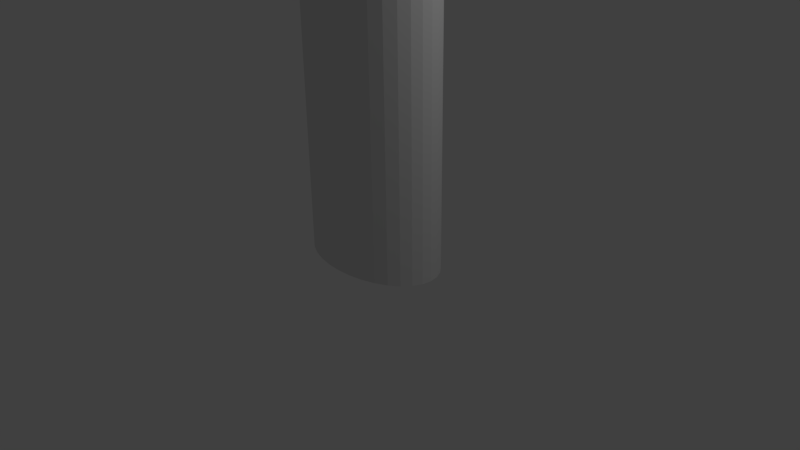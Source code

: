 # Source: Alcohol.blend  (saved by Blender 2.73.0; exported with 4.5.12 LTS)
import bpy
from mathutils import Matrix  # noqa: F401  (used for matrix-valued properties, if any)

bpy.ops.wm.read_factory_settings(use_empty=True)
scene = bpy.context.scene
scene.name = 'Scene'

# ---- collections
col_collection_1 = bpy.data.collections.new('Collection 1'); scene.collection.children.link(col_collection_1)

# ---- world
world_world = bpy.data.worlds.new('World'); scene.world = world_world
world_world.color = (0.05088, 0.05088, 0.05088)
world_world.use_sun_shadow = False
world_world.sun_shadow_jitter_overblur = 0.0
world_world.cycles.sampling_method = 'MANUAL'
world_world.cycles.sample_map_resolution = 256

# ---- cameras
cam_camera = bpy.data.cameras.new('Camera')
cam_camera.clip_end = 100.0
cam_camera.lens = 35.0
cam_camera.sensor_width = 32.0
cam_camera.sensor_height = 18.0
cam_camera.ortho_scale = 7.314
cam_camera.dof.focus_distance = 0.0
cam_camera.dof.aperture_fstop = 128.0

# ---- lights
light_lamp = bpy.data.lights.new('Lamp', 'POINT')
light_lamp.transmission_factor = 0.0
light_lamp.cutoff_distance = 30.0
light_lamp.energy = 100.0
light_lamp.shadow_buffer_clip_start = 1.001
light_lamp.shadow_soft_size = 0.1
light_lamp.shadow_maximum_resolution = 0.006
light_lamp.use_absolute_resolution = True
light_lamp.cycles.use_multiple_importance_sampling = False

# ---- meshes
me_circle_002 = bpy.data.meshes.new('Circle.002')
me_circle_002.from_pydata([(-0.02099, 0.873, 0.000208), (-0.2187, 0.8568, 0.000208), (-0.4089, 0.8088, 0.000208), (-0.5841, 0.7308, 0.000208), (-0.7377, 0.6258, 0.000208), (-0.8637, 0.498, 0.000208), (-0.9574, 0.3521, 0.000208), (-1.015, 0.1938, 0.000208), (-1.035, 0.02912, 0.000208), (-1.015, -0.1355, 0.000208), (-0.9574, -0.2938, 0.000208), (-0.8637, -0.4397, 0.000208), (-0.7377, -0.5676, 0.000208), (-0.5841, -0.6725, 0.000208), (-0.4089, -0.7505, 0.000208), (-0.2187, -0.7985, 0.000208), (-0.02099, -0.8148, 0.000208), (0.1767, -0.7985, 0.000208), (0.3669, -0.7505, 0.000208), (0.5421, -0.6725, 0.000208), (0.6957, -0.5676, 0.000208), (0.8218, -0.4397, 0.000208), (0.9154, -0.2938, 0.000208), (0.9731, -0.1355, 0.000208), (0.9926, 0.02912, 0.000208), (0.9731, 0.1938, 0.000208), (0.9154, 0.3521, 0.000208), (0.8218, 0.498, 0.000208), (0.6957, 0.6258, 0.000208), (0.5421, 0.7308, 0.000208), (0.3669, 0.8088, 0.000208), (0.1767, 0.8568, 0.000208), (-0.02099, 0.873, -0.7025), (-0.2187, 0.8568, -0.7025), (-0.4089, 0.8088, -0.7025), (-0.5841, 0.7308, -0.7025), (-0.7377, 0.6258, -0.7025), (-0.8637, 0.498, -0.7025), (-0.9574, 0.3521, -0.7025), (-1.015, 0.1938, -0.7025), (-1.035, 0.02912, -0.7025), (-1.015, -0.1355, -0.7025), (-0.9574, -0.2938, -0.7025), (-0.8637, -0.4397, -0.7025), (-0.7377, -0.5676, -0.7025), (-0.5841, -0.6725, -0.7025), (-0.4089, -0.7505, -0.7025), (-0.2187, -0.7985, -0.7025), (-0.02099, -0.8148, -0.7025), (0.1767, -0.7985, -0.7025), (0.3669, -0.7505, -0.7025), (0.5421, -0.6725, -0.7025), (0.6957, -0.5676, -0.7025), (0.8218, -0.4397, -0.7025), (0.9154, -0.2938, -0.7025), (0.9731, -0.1355, -0.7025), (0.9926, 0.02912, -0.7025), (0.9731, 0.1938, -0.7025), (0.9154, 0.3521, -0.7025), (0.8218, 0.498, -0.7025), (0.6957, 0.6258, -0.7025), (0.5421, 0.7308, -0.7025), (0.3669, 0.8088, -0.7025), (0.1767, 0.8568, -0.7025)], [], [(24, 25, 57, 56), (2, 3, 35, 34), (13, 14, 46, 45), (22, 23, 55, 54), (0, 1, 33, 32), (11, 12, 44, 43), (31, 0, 32, 63), (20, 21, 53, 52), (9, 10, 42, 41), (29, 30, 62, 61), (18, 19, 51, 50), (7, 8, 40, 39), (27, 28, 60, 59), (16, 17, 49, 48), (5, 6, 38, 37), (25, 26, 58, 57), (3, 4, 36, 35), (14, 15, 47, 46), (23, 24, 56, 55), (1, 2, 34, 33), (12, 13, 45, 44), (21, 22, 54, 53), (10, 11, 43, 42), (30, 31, 63, 62), (19, 20, 52, 51), (8, 9, 41, 40), (28, 29, 61, 60), (17, 18, 50, 49), (6, 7, 39, 38), (26, 27, 59, 58), (4, 5, 37, 36), (15, 16, 48, 47), (1, 0, 31, 30, 29, 28, 27, 26, 25, 24, 23, 22, 21, 20, 19, 18, 17, 16, 15, 14, 13, 12, 11, 10, 9, 8, 7, 6, 5, 4, 3, 2)])
me_circle_002.use_remesh_preserve_volume = False
me_circle_002.use_remesh_preserve_attributes = False
me_circle_002.use_mirror_vertex_groups = False
me_circle_002.update()
me_circle_001 = bpy.data.meshes.new('Circle.001')
me_circle_001.from_pydata([(-0.03069, 0.9098, -0.1781), (-0.2442, 0.8933, -0.1781), (-0.4494, 0.8442, -0.1781), (-0.6386, 0.7645, -0.1781), (-0.8044, 0.6572, -0.1781), (-0.9405, 0.5264, -0.1781), (-1.042, 0.3773, -0.1781), (-1.104, 0.2155, -0.1781), (-1.125, 0.04716, -0.1781), (-1.104, -0.1211, -0.1781), (-1.042, -0.283, -0.1781), (-0.9405, -0.4321, -0.1781), (-0.8044, -0.5629, -0.1781), (-0.6386, -0.6701, -0.1781), (-0.4494, -0.7499, -0.1781), (-0.2442, -0.799, -0.1781), (-0.03069, -0.8155, -0.1781), (0.1828, -0.799, -0.1781), (0.3881, -0.7499, -0.1781), (0.5772, -0.6701, -0.1781), (0.7431, -0.5629, -0.1781), (0.8791, -0.4321, -0.1781), (0.9803, -0.283, -0.1781), (1.043, -0.1211, -0.1781), (1.064, 0.04716, -0.1781), (1.043, 0.2155, -0.1781), (0.9803, 0.3773, -0.1781), (0.8791, 0.5264, -0.1781), (0.743, 0.6572, -0.1781), (0.5772, 0.7645, -0.1781), (0.3881, 0.8442, -0.1781), (0.1828, 0.8933, -0.1781), (-0.03069, 0.9098, 3.253), (-0.2442, 0.8933, 3.253), (-0.4494, 0.8442, 3.253), (-0.6386, 0.7645, 3.253), (-0.8044, 0.6572, 3.253), (-0.9405, 0.5264, 3.253), (-1.042, 0.3773, 3.253), (-1.104, 0.2155, 3.253), (-1.125, 0.04716, 3.253), (-1.104, -0.1211, 3.253), (-1.042, -0.283, 3.253), (-0.9405, -0.4321, 3.253), (-0.8044, -0.5629, 3.253), (-0.6386, -0.6701, 3.253), (-0.4494, -0.7499, 3.253), (-0.2442, -0.799, 3.253), (-0.03069, -0.8155, 3.253), (0.1828, -0.799, 3.253), (0.3881, -0.7499, 3.253), (0.5772, -0.6701, 3.253), (0.7431, -0.5629, 3.253), (0.8791, -0.4321, 3.253), (0.9803, -0.283, 3.253), (1.043, -0.1211, 3.253), (1.064, 0.04716, 3.253), (1.043, 0.2155, 3.253), (0.9803, 0.3773, 3.253), (0.8791, 0.5264, 3.253), (0.743, 0.6572, 3.253), (0.5772, 0.7645, 3.253), (0.3881, 0.8442, 3.253), (0.1828, 0.8933, 3.253)], [], [(24, 25, 57, 56), (2, 3, 35, 34), (13, 14, 46, 45), (22, 23, 55, 54), (0, 1, 33, 32), (11, 12, 44, 43), (31, 0, 32, 63), (20, 21, 53, 52), (9, 10, 42, 41), (29, 30, 62, 61), (18, 19, 51, 50), (7, 8, 40, 39), (27, 28, 60, 59), (16, 17, 49, 48), (5, 6, 38, 37), (25, 26, 58, 57), (3, 4, 36, 35), (14, 15, 47, 46), (23, 24, 56, 55), (1, 2, 34, 33), (12, 13, 45, 44), (21, 22, 54, 53), (10, 11, 43, 42), (30, 31, 63, 62), (19, 20, 52, 51), (8, 9, 41, 40), (28, 29, 61, 60), (17, 18, 50, 49), (6, 7, 39, 38), (26, 27, 59, 58), (4, 5, 37, 36), (15, 16, 48, 47)])
me_circle_001.use_remesh_preserve_volume = False
me_circle_001.use_remesh_preserve_attributes = False
me_circle_001.use_mirror_vertex_groups = False
me_circle_001.update()
me_circle = bpy.data.meshes.new('Circle')
me_circle.from_pydata([(0.0, 1.0, 0.0), (-0.1951, 0.9808, 0.0), (-0.3827, 0.9239, 0.0), (-0.5556, 0.8315, 0.0), (-0.7071, 0.7071, 0.0), (-0.8315, 0.5556, 0.0), (-0.9239, 0.3827, 0.0), (-0.9808, 0.1951, 0.0), (-1.0, 7.55e-08, 0.0), (-0.9808, -0.1951, 0.0), (-0.9239, -0.3827, 0.0), (-0.8315, -0.5556, 0.0), (-0.7071, -0.7071, 0.0), (-0.5556, -0.8315, 0.0), (-0.3827, -0.9239, 0.0), (-0.1951, -0.9808, 0.0), (3.258e-07, -1.0, 0.0), (0.1951, -0.9808, 0.0), (0.3827, -0.9239, 0.0), (0.5556, -0.8315, 0.0), (0.7071, -0.7071, 0.0), (0.8315, -0.5556, 0.0), (0.9239, -0.3827, 0.0), (0.9808, -0.1951, 0.0), (1.0, 9.656e-07, 0.0), (0.9808, 0.1951, 0.0), (0.9239, 0.3827, 0.0), (0.8315, 0.5556, 0.0), (0.7071, 0.7071, 0.0), (0.5556, 0.8315, 0.0), (0.3827, 0.9239, 0.0), (0.1951, 0.9808, 0.0), (0.0, 1.0, 3.592), (-0.1951, 0.9808, 3.592), (-0.3827, 0.9239, 3.592), (-0.5556, 0.8315, 3.592), (-0.7071, 0.7071, 3.592), (-0.8315, 0.5556, 3.592), (-0.9239, 0.3827, 3.592), (-0.9808, 0.1951, 3.592), (-1.0, 7.55e-08, 3.592), (-0.9808, -0.1951, 3.592), (-0.9239, -0.3827, 3.592), (-0.8315, -0.5556, 3.592), (-0.7071, -0.7071, 3.592), (-0.5556, -0.8315, 3.592), (-0.3827, -0.9239, 3.592), (-0.1951, -0.9808, 3.592), (3.258e-07, -1.0, 3.592), (0.1951, -0.9808, 3.592), (0.3827, -0.9239, 3.592), (0.5556, -0.8315, 3.592), (0.7071, -0.7071, 3.592), (0.8315, -0.5556, 3.592), (0.9239, -0.3827, 3.592), (0.9808, -0.1951, 3.592), (1.0, 9.656e-07, 3.592), (0.9808, 0.1951, 3.592), (0.9239, 0.3827, 3.592), (0.8315, 0.5556, 3.592), (0.7071, 0.7071, 3.592), (0.5556, 0.8315, 3.592), (0.3827, 0.9239, 3.592), (0.1951, 0.9808, 3.592), (-2.019e-08, 0.8299, 3.748), (-0.1619, 0.814, 3.748), (-0.3176, 0.7668, 3.748), (-0.4611, 0.6901, 3.748), (-0.5869, 0.5869, 3.748), (-0.6901, 0.4611, 3.748), (-0.7668, 0.3176, 3.748), (-0.814, 0.1619, 3.748), (-0.8299, 1.137e-07, 3.748), (-0.814, -0.1619, 3.748), (-0.7668, -0.3176, 3.748), (-0.6901, -0.4611, 3.748), (-0.5869, -0.5869, 3.748), (-0.4611, -0.6901, 3.748), (-0.3176, -0.7668, 3.748), (-0.1619, -0.814, 3.748), (2.502e-07, -0.8299, 3.748), (0.1619, -0.814, 3.748), (0.3176, -0.7668, 3.748), (0.4611, -0.6901, 3.748), (0.5869, -0.5868, 3.748), (0.6901, -0.4611, 3.748), (0.7668, -0.3176, 3.748), (0.814, -0.1619, 3.748), (0.8299, 8.524e-07, 3.748), (0.814, 0.1619, 3.748), (0.7668, 0.3176, 3.748), (0.6901, 0.4611, 3.748), (0.5868, 0.5869, 3.748), (0.4611, 0.6901, 3.748), (0.3176, 0.7668, 3.748), (0.1619, 0.814, 3.748), (-3.165e-08, 0.6486, 3.88), (-0.1265, 0.6361, 3.88), (-0.2482, 0.5992, 3.88), (-0.3603, 0.5393, 3.88), (-0.4586, 0.4586, 3.88), (-0.5393, 0.3603, 3.88), (-0.5992, 0.2482, 3.88), (-0.6361, 0.1265, 3.88), (-0.6486, 1.548e-07, 3.88), (-0.6361, -0.1265, 3.88), (-0.5992, -0.2482, 3.88), (-0.5393, -0.3603, 3.88), (-0.4586, -0.4586, 3.88), (-0.3603, -0.5393, 3.88), (-0.2482, -0.5992, 3.88), (-0.1265, -0.6361, 3.88), (1.797e-07, -0.6486, 3.88), (0.1265, -0.6361, 3.88), (0.2482, -0.5992, 3.88), (0.3603, -0.5393, 3.88), (0.4586, -0.4586, 3.88), (0.5393, -0.3603, 3.88), (0.5992, -0.2482, 3.88), (0.6361, -0.1265, 3.88), (0.6486, 7.321e-07, 3.88), (0.6361, 0.1265, 3.88), (0.5992, 0.2482, 3.88), (0.5393, 0.3603, 3.88), (0.4586, 0.4586, 3.88), (0.3603, 0.5393, 3.88), (0.2482, 0.5992, 3.88), (0.1265, 0.6361, 3.88), (-3.985e-08, 0.5159, 3.979), (-0.1006, 0.506, 3.979), (-0.1974, 0.4766, 3.979), (-0.2866, 0.4289, 3.979), (-0.3648, 0.3648, 3.979), (-0.4289, 0.2866, 3.979), (-0.4766, 0.1974, 3.979), (-0.506, 0.1006, 3.979), (-0.5159, 1.837e-07, 3.979), (-0.506, -0.1006, 3.979), (-0.4766, -0.1974, 3.979), (-0.4289, -0.2866, 3.979), (-0.3648, -0.3648, 3.979), (-0.2866, -0.4289, 3.979), (-0.1974, -0.4766, 3.979), (-0.1006, -0.506, 3.979), (1.282e-07, -0.5159, 3.979), (0.1006, -0.506, 3.979), (0.1974, -0.4766, 3.979), (0.2866, -0.4289, 3.979), (0.3648, -0.3648, 3.979), (0.4289, -0.2866, 3.979), (0.4766, -0.1974, 3.979), (0.506, -0.1006, 3.979), (0.5159, 6.429e-07, 3.979), (0.506, 0.1006, 3.979), (0.4766, 0.1974, 3.979), (0.4289, 0.2866, 3.979), (0.3648, 0.3648, 3.979), (0.2866, 0.4289, 3.979), (0.1974, 0.4766, 3.979), (0.1006, 0.506, 3.979), (-4.954e-08, 0.4282, 4.02), (-0.08354, 0.42, 4.02), (-0.1639, 0.3956, 4.02), (-0.2379, 0.3561, 4.02), (-0.3028, 0.3028, 4.02), (-0.3561, 0.2379, 4.02), (-0.3956, 0.1639, 4.02), (-0.42, 0.08354, 4.02), (-0.4282, 2.056e-07, 4.02), (-0.42, -0.08354, 4.02), (-0.3956, -0.1639, 4.02), (-0.3561, -0.2379, 4.02), (-0.3028, -0.3028, 4.02), (-0.2379, -0.3561, 4.02), (-0.1639, -0.3956, 4.02), (-0.08354, -0.42, 4.02), (9e-08, -0.4282, 4.02), (0.08354, -0.42, 4.02), (0.1639, -0.3956, 4.02), (0.2379, -0.3561, 4.02), (0.3028, -0.3028, 4.02), (0.3561, -0.2379, 4.02), (0.3956, -0.1639, 4.02), (0.42, -0.08354, 4.02), (0.4282, 5.868e-07, 4.02), (0.42, 0.08354, 4.02), (0.3956, 0.1639, 4.02), (0.3561, 0.2379, 4.02), (0.3028, 0.3028, 4.02), (0.2379, 0.3561, 4.02), (0.1639, 0.3956, 4.02), (0.08354, 0.42, 4.02), (-5.958e-08, 0.3365, 4.07), (-0.06564, 0.33, 4.07), (-0.1288, 0.3108, 4.07), (-0.1869, 0.2798, 4.07), (-0.2379, 0.2379, 4.07), (-0.2798, 0.1869, 4.07), (-0.3108, 0.1288, 4.07), (-0.33, 0.06564, 4.07), (-0.3365, 2.282e-07, 4.07), (-0.33, -0.06564, 4.07), (-0.3108, -0.1288, 4.07), (-0.2798, -0.1869, 4.07), (-0.2379, -0.2379, 4.07), (-0.1869, -0.2798, 4.07), (-0.1288, -0.3108, 4.07), (-0.06564, -0.33, 4.07), (5.005e-08, -0.3365, 4.07), (0.06564, -0.33, 4.07), (0.1288, -0.3108, 4.07), (0.1869, -0.2798, 4.07), (0.2379, -0.2379, 4.07), (0.2798, -0.1869, 4.07), (0.3108, -0.1288, 4.07), (0.33, -0.06564, 4.07), (0.3365, 5.277e-07, 4.07), (0.33, 0.06564, 4.07), (0.3108, 0.1288, 4.07), (0.2798, 0.1869, 4.07), (0.2379, 0.2379, 4.07), (0.1869, 0.2798, 4.07), (0.1288, 0.3108, 4.07), (0.06564, 0.33, 4.07)], [], [(24, 25, 57, 56), (2, 3, 35, 34), (13, 14, 46, 45), (22, 23, 55, 54), (0, 1, 33, 32), (11, 12, 44, 43), (31, 0, 32, 63), (20, 21, 53, 52), (9, 10, 42, 41), (29, 30, 62, 61), (18, 19, 51, 50), (7, 8, 40, 39), (27, 28, 60, 59), (16, 17, 49, 48), (5, 6, 38, 37), (25, 26, 58, 57), (3, 4, 36, 35), (14, 15, 47, 46), (23, 24, 56, 55), (1, 2, 34, 33), (12, 13, 45, 44), (21, 22, 54, 53), (10, 11, 43, 42), (30, 31, 63, 62), (19, 20, 52, 51), (8, 9, 41, 40), (28, 29, 61, 60), (17, 18, 50, 49), (6, 7, 39, 38), (26, 27, 59, 58), (4, 5, 37, 36), (15, 16, 48, 47), (57, 58, 90, 89), (35, 36, 68, 67), (46, 47, 79, 78), (55, 56, 88, 87), (33, 34, 66, 65), (44, 45, 77, 76), (53, 54, 86, 85), (42, 43, 75, 74), (62, 63, 95, 94), (51, 52, 84, 83), (40, 41, 73, 72), (60, 61, 93, 92), (49, 50, 82, 81), (38, 39, 71, 70), (58, 59, 91, 90), (36, 37, 69, 68), (47, 48, 80, 79), (56, 57, 89, 88), (34, 35, 67, 66), (45, 46, 78, 77), (54, 55, 87, 86), (32, 33, 65, 64), (43, 44, 76, 75), (63, 32, 64, 95), (52, 53, 85, 84), (41, 42, 74, 73), (61, 62, 94, 93), (50, 51, 83, 82), (39, 40, 72, 71), (59, 60, 92, 91), (48, 49, 81, 80), (37, 38, 70, 69), (91, 92, 124, 123), (80, 81, 113, 112), (69, 70, 102, 101), (89, 90, 122, 121), (67, 68, 100, 99), (78, 79, 111, 110), (87, 88, 120, 119), (65, 66, 98, 97), (76, 77, 109, 108), (85, 86, 118, 117), (74, 75, 107, 106), (94, 95, 127, 126), (83, 84, 116, 115), (72, 73, 105, 104), (92, 93, 125, 124), (81, 82, 114, 113), (70, 71, 103, 102), (90, 91, 123, 122), (68, 69, 101, 100), (79, 80, 112, 111), (88, 89, 121, 120), (66, 67, 99, 98), (77, 78, 110, 109), (86, 87, 119, 118), (64, 65, 97, 96), (75, 76, 108, 107), (95, 64, 96, 127), (84, 85, 117, 116), (73, 74, 106, 105), (93, 94, 126, 125), (82, 83, 115, 114), (71, 72, 104, 103), (125, 126, 158, 157), (114, 115, 147, 146), (103, 104, 136, 135), (123, 124, 156, 155), (112, 113, 145, 144), (101, 102, 134, 133), (121, 122, 154, 153), (99, 100, 132, 131), (110, 111, 143, 142), (119, 120, 152, 151), (97, 98, 130, 129), (108, 109, 141, 140), (117, 118, 150, 149), (106, 107, 139, 138), (126, 127, 159, 158), (115, 116, 148, 147), (104, 105, 137, 136), (124, 125, 157, 156), (113, 114, 146, 145), (102, 103, 135, 134), (122, 123, 155, 154), (100, 101, 133, 132), (111, 112, 144, 143), (120, 121, 153, 152), (98, 99, 131, 130), (109, 110, 142, 141), (118, 119, 151, 150), (96, 97, 129, 128), (107, 108, 140, 139), (127, 96, 128, 159), (116, 117, 149, 148), (105, 106, 138, 137), (159, 128, 160, 191), (148, 149, 181, 180), (137, 138, 170, 169), (157, 158, 190, 189), (146, 147, 179, 178), (135, 136, 168, 167), (155, 156, 188, 187), (144, 145, 177, 176), (133, 134, 166, 165), (153, 154, 186, 185), (131, 132, 164, 163), (142, 143, 175, 174), (151, 152, 184, 183), (129, 130, 162, 161), (140, 141, 173, 172), (149, 150, 182, 181), (138, 139, 171, 170), (158, 159, 191, 190), (147, 148, 180, 179), (136, 137, 169, 168), (156, 157, 189, 188), (145, 146, 178, 177), (134, 135, 167, 166), (154, 155, 187, 186), (132, 133, 165, 164), (143, 144, 176, 175), (152, 153, 185, 184), (130, 131, 163, 162), (141, 142, 174, 173), (150, 151, 183, 182), (128, 129, 161, 160), (139, 140, 172, 171), (182, 183, 215, 214), (160, 161, 193, 192), (171, 172, 204, 203), (191, 160, 192, 223), (180, 181, 213, 212), (169, 170, 202, 201), (189, 190, 222, 221), (178, 179, 211, 210), (167, 168, 200, 199), (187, 188, 220, 219), (176, 177, 209, 208), (165, 166, 198, 197), (185, 186, 218, 217), (163, 164, 196, 195), (174, 175, 207, 206), (183, 184, 216, 215), (161, 162, 194, 193), (172, 173, 205, 204), (181, 182, 214, 213), (170, 171, 203, 202), (190, 191, 223, 222), (179, 180, 212, 211), (168, 169, 201, 200), (188, 189, 221, 220), (177, 178, 210, 209), (166, 167, 199, 198), (186, 187, 219, 218), (164, 165, 197, 196), (175, 176, 208, 207), (184, 185, 217, 216), (162, 163, 195, 194), (173, 174, 206, 205), (1, 0, 31, 30, 29, 28, 27, 26, 25, 24, 23, 22, 21, 20, 19, 18, 17, 16, 15, 14, 13, 12, 11, 10, 9, 8, 7, 6, 5, 4, 3, 2)])
me_circle.use_remesh_preserve_volume = False
me_circle.use_remesh_preserve_attributes = False
me_circle.use_mirror_vertex_groups = False
me_circle.update()

# ---- objects
ob_circle_002 = bpy.data.objects.new('Circle.002', me_circle_002)
ob_circle_001 = bpy.data.objects.new('Circle.001', me_circle_001)
ob_circle = bpy.data.objects.new('Circle', me_circle)
ob_lamp = bpy.data.objects.new('Lamp', light_lamp)
ob_camera = bpy.data.objects.new('Camera', cam_camera)

# ---- transforms, parenting, visibility, modifiers, constraints
ob_circle_002.location = (0.008277, 0.02871, 5.012)
ob_circle_002.scale = (0.3317, 0.3317, 0.3317)
ob_circle_002.lineart.crease_threshold = 0.0
ob_circle_001.location = (0.0102, 0.02748, 3.958)
ob_circle_001.scale = (0.3067, 0.3067, 0.3067)
ob_circle_001.lineart.crease_threshold = 0.0
ob_circle.location = (-0.0004533, 0.03808, -0.005117)
ob_circle.scale = (1.0, 0.6258, 1.0)
ob_circle.lineart.crease_threshold = 0.0
ob_lamp.location = (4.076, 1.005, 5.904)
ob_lamp.rotation_euler = (0.6503, 0.05522, 1.866)
ob_lamp.lock_rotations_4d = False
ob_lamp.empty_display_type = 'ARROWS'
ob_lamp.color = (0.0, 0.0, 0.0, 0.0)
ob_lamp.lineart.crease_threshold = 0.0
ob_camera.location = (7.481, -6.508, 5.344)
ob_camera.rotation_euler = (1.109, 0.01082, 0.8149)
ob_camera.lock_rotations_4d = False
ob_camera.empty_display_type = 'ARROWS'
ob_camera.color = (0.0, 0.0, 0.0, 0.0)
ob_camera.display_type = 'WIRE'
ob_camera.lineart.crease_threshold = 0.0

# ---- collection membership
col_collection_1.objects.link(ob_circle_002)
col_collection_1.objects.link(ob_circle_001)
col_collection_1.objects.link(ob_circle)
col_collection_1.objects.link(ob_lamp)
col_collection_1.objects.link(ob_camera)

# ---- scene / render settings (as saved in the file)
scene.camera = ob_camera
scene.frame_start = 1; scene.frame_end = 250; scene.frame_set(1)
scene.render.engine = 'BLENDER_EEVEE_NEXT'
scene.render.resolution_percentage = 50
scene.render.dither_intensity = 0.0
scene.cycles.use_denoising = False
scene.cycles.samples = 10
scene.cycles.sampling_pattern = 'TABULATED_SOBOL'
scene.cycles.light_sampling_threshold = 0.0
scene.cycles.use_adaptive_sampling = False
scene.cycles.use_light_tree = False
scene.cycles.blur_glossy = 0.0
scene.cycles.pixel_filter_type = 'GAUSSIAN'
scene.cycles.sample_clamp_indirect = 0.0
scene.view_settings.view_transform = 'Standard'
bpy.context.view_layer.update()
